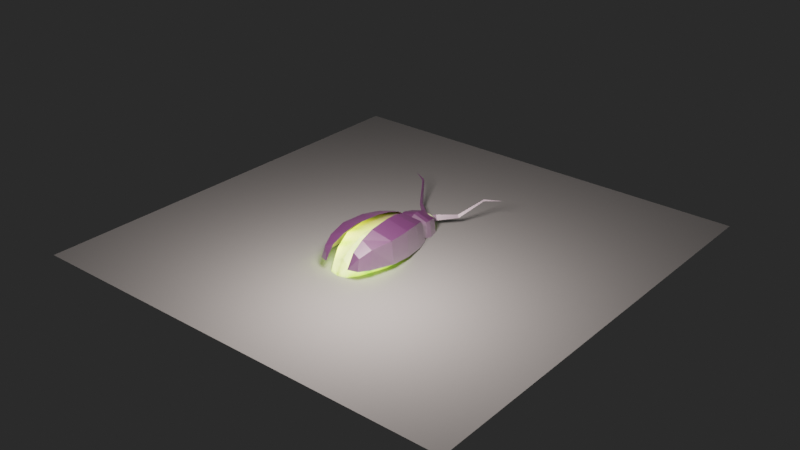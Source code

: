# Source: globug.blend  (saved by Blender 3.6.13; exported with 4.5.12 LTS)
import bpy
from mathutils import Matrix  # noqa: F401  (used for matrix-valued properties, if any)

bpy.ops.wm.read_factory_settings(use_empty=True)
scene = bpy.context.scene
scene.name = 'Scene'

# ---- collections
col_collection = bpy.data.collections.new('Collection'); scene.collection.children.link(col_collection)

# ---- images (referenced by path relative to the original .blend; pixels are not part of the script)
import os
ASSET_DIR = os.environ.get("B2B_ASSET_DIR", "")  # directory of the original .blend (textures are referenced by path, not embedded)
HERE = os.path.dirname(os.path.abspath(__file__))  # packed textures are extracted next to this script under _unpacked/

def load_image(name, relpath, width, height, colorspace="sRGB"):
    """Load a texture the original file referenced (path relative to the .blend, or extracted next to this script)."""
    p = next((c for c in (os.path.join(HERE, relpath), os.path.join(ASSET_DIR, relpath)) if relpath and os.path.exists(c)), "")
    if p:
        img = bpy.data.images.load(p, check_existing=True)
        img.name = name
    else:  # same state as the original file: an image datablock whose file is absent (Cycles renders it pink)
        img = bpy.data.images.new(name, width, height)
        img.source = "FILE"
        img.filepath = "//" + (relpath or name)
    img.colorspace_settings.name = colorspace
    return img
img_material_001_emissive = load_image('Material.001 Emissive', '_unpacked/Material.9d7a3a4f.png', 64, 64, 'Non-Color')
img_bug_base_color_png = load_image('bug Base Color.png', 'bug Base Color.png', 1024, 1024, 'sRGB')

# ---- materials (node trees are filled in below, after node groups)
mat_bug = bpy.data.materials.new('bug')
mat_bug.use_transparent_shadow = False

# ---- material node trees
mat_bug.use_nodes = True; mat_bug.node_tree.nodes.clear()
_N = mat_bug.node_tree.nodes; _L = mat_bug.node_tree.links
n0 = _N.new('ShaderNodeOutputMaterial'); n0.name = 'Material Output'; n0.location = (300, 300)
n1 = _N.new('ShaderNodeBsdfPrincipled'); n1.name = 'Principled BSDF'; n1.location = (67, 301)
n1.distribution = 'GGX'
n1.subsurface_method = 'RANDOM_WALK_SKIN'
n1.inputs[3].default_value = 17.85
n1.inputs[28].default_value = 3.8
n2 = _N.new('ShaderNodeTexImage'); n2.name = 'Image Texture.001'; n2.location = (-518, 64)
n2.image = img_material_001_emissive
n3 = _N.new('ShaderNodeTexImage'); n3.name = 'Image Texture.002'; n3.location = (-435, 347)
n3.image = img_bug_base_color_png
_L.new(n1.outputs[0], n0.inputs[0])
_L.new(n2.outputs[0], n1.inputs[27])
_L.new(n3.outputs[0], n1.inputs[0])
n0.is_active_output = True

# ---- world
world_world = bpy.data.worlds.new('World'); scene.world = world_world
world_world.use_nodes = True; world_world.node_tree.nodes.clear()
_N = world_world.node_tree.nodes; _L = world_world.node_tree.links
n0 = _N.new('ShaderNodeOutputWorld'); n0.name = 'World Output'; n0.location = (300, 300)
n1 = _N.new('ShaderNodeBackground'); n1.name = 'Background'; n1.location = (10, 300)
n1.inputs[0].default_value = (0.02198, 0.02198, 0.02198, 1.0)
_L.new(n1.outputs[0], n0.inputs[0])
n0.is_active_output = True
world_world.color = (0.05088, 0.05088, 0.05088)
world_world.use_sun_shadow = False
world_world.sun_shadow_jitter_overblur = 0.0

# ---- lights
light_point = bpy.data.lights.new('Point', 'POINT')
light_point.color = (0.448, 0.3919, 0.3685)
light_point.transmission_factor = 0.0
light_point.energy = 93.92
light_point.shadow_soft_size = 0.22
light_point.shadow_maximum_resolution = 0.006
light_point.use_absolute_resolution = True
light_point.cycles.max_bounces = 2

# ---- meshes
me_vert = bpy.data.meshes.new('Vert')
me_vert.from_pydata([(0.1035, 0.1177, 0.0), (0.1367, 0.094, 0.0), (0.1652, -0.01804, 0.0), (0.1833, -0.1871, 0.0), (0.1728, -0.3456, 0.0), (0.112, -0.5241, 0.0), (0.06741, -0.5934, 0.0), (-2.677e-08, -0.6124, 0.0), (2.1e-10, 0.004805, 0.1901), (-8.019e-09, -0.1834, 0.2122), (-1.579e-08, -0.3612, 0.1928), (-2.43e-08, -0.5559, 0.0998), (5.191e-09, 0.1187, 0.1252), (-2.046e-08, -0.4681, 0.1548), (-3.821e-09, -0.08742, 0.2088), (0.08707, 0.1182, 0.09981), (0.05672, -0.5752, 0.07957), (0.115, 0.0506, 0.1516), (0.139, -0.0518, 0.1664), (0.1542, -0.1853, 0.1691), (0.1454, -0.3532, 0.1537), (0.09426, -0.4968, 0.1234), (5.147e-09, 0.1177, 0.0), (-0.1035, 0.1177, 0.0), (-0.1367, 0.094, 0.0), (-0.1652, -0.01804, 0.0), (-0.1833, -0.1871, 0.0), (-0.1728, -0.3456, 0.0), (-0.112, -0.5241, 0.0), (-0.06741, -0.5934, 0.0), (-0.08707, 0.1182, 0.09981), (-0.05672, -0.5752, 0.07957), (-0.115, 0.0506, 0.1516), (-0.139, -0.0518, 0.1664), (-0.1542, -0.1853, 0.1691), (-0.1454, -0.3532, 0.1537), (-0.09426, -0.4968, 0.1234), (0.1099, 0.1757, 0.1114), (7.711e-09, 0.1764, 0.1434), (0.1306, 0.1751, -0.01454), (7.655e-09, 0.1751, -0.01454), (-0.1099, 0.1757, 0.1114), (-0.1306, 0.1751, -0.01454), (0.09242, 0.2438, 0.1018), (1.068e-08, 0.2444, 0.1287), (0.1099, 0.2433, -0.004144), (1.063e-08, 0.2433, -0.004144), (-0.09242, 0.2438, 0.1018), (-0.1099, 0.2433, -0.004144), (0.06842, 0.2744, 0.08901), (1.201e-08, 0.2748, 0.109), (0.08132, 0.274, 0.01058), (1.198e-08, 0.274, 0.01058), (-0.06842, 0.2744, 0.08901), (-0.08132, 0.274, 0.01058), (0.03649, 0.3069, 0.07226), (0.2268, -0.3314, 0.04057), (0.2171, -0.1736, 0.02434), (0.1779, -0.008978, 0.008131), (0.1356, 0.09811, -0.001986), (0.09962, 0.1175, -0.0031), (0.189, -0.515, 0.06071), (0.1535, -0.5889, 0.06933), (0.08899, -0.6159, 0.07377), (0.01599, 0.01303, 0.2012), (0.04026, -0.1705, 0.2419), (0.06217, -0.3479, 0.2404), (0.08438, -0.5498, 0.1674), (4.129e-09, 0.1187, 0.1252), (0.07469, -0.4573, 0.2133), (0.02808, -0.07606, 0.2289), (0.08578, 0.1263, 0.09671), (0.1425, -0.5639, 0.147), (0.1233, 0.06836, 0.1539), (0.1604, -0.02823, 0.178), (0.1923, -0.1578, 0.1934), (0.2044, -0.3262, 0.1952), (0.171, -0.4774, 0.1814), (-0.2268, -0.3314, 0.04057), (-0.2171, -0.1736, 0.02434), (-0.1779, -0.008978, 0.008131), (-0.1356, 0.09811, -0.001986), (-0.09962, 0.1175, -0.0031), (-0.189, -0.515, 0.06071), (-0.1535, -0.5889, 0.06933), (-0.08899, -0.6159, 0.07377), (-0.01599, 0.01303, 0.2012), (-0.04026, -0.1705, 0.2419), (-0.06217, -0.3479, 0.2404), (-0.08438, -0.5498, 0.1674), (-0.07469, -0.4573, 0.2133), (-0.02808, -0.07606, 0.2289), (-0.08578, 0.1263, 0.09671), (-0.1425, -0.5639, 0.147), (-0.1233, 0.06836, 0.1539), (-0.1604, -0.02823, 0.178), (-0.1923, -0.1578, 0.1934), (-0.2044, -0.3262, 0.1952), (-0.171, -0.4774, 0.1814), (-0.1244, 0.1464, -0.01111), (-0.1046, 0.147, 0.1088), (6.546e-09, 0.1476, 0.1393), (0.1046, 0.147, 0.1088), (0.1244, 0.1464, -0.01111), (6.493e-09, 0.1464, -0.01111), (1.343e-08, 0.3072, 0.0829), (0.04337, 0.3067, 0.03043), (1.341e-08, 0.3067, 0.03043), (-0.03649, 0.3069, 0.07226), (-0.04337, 0.3067, 0.03043)], [], [(15, 12, 8, 17), (17, 8, 14, 18), (18, 14, 9, 19), (19, 9, 10, 20), (20, 10, 13, 21), (21, 13, 11, 16), (5, 21, 16, 6), (4, 20, 21, 5), (3, 19, 20, 4), (2, 18, 19, 3), (1, 17, 18, 2), (0, 15, 17, 1), (7, 6, 16, 11), (102, 37, 38, 101), (30, 32, 8, 12), (32, 33, 14, 8), (33, 34, 9, 14), (34, 35, 10, 9), (35, 36, 13, 10), (36, 31, 11, 13), (28, 29, 31, 36), (27, 28, 36, 35), (26, 27, 35, 34), (25, 26, 34, 33), (24, 25, 33, 32), (23, 24, 32, 30), (7, 11, 31, 29), (100, 41, 42, 99), (38, 44, 47, 41), (42, 48, 46, 40), (104, 40, 39, 103), (103, 39, 37, 102), (101, 38, 41, 100), (99, 42, 40, 104), (45, 51, 49, 43), (47, 53, 54, 48), (40, 46, 45, 39), (37, 43, 44, 38), (41, 47, 48, 42), (39, 45, 43, 37), (52, 54, 109, 107), (49, 51, 106, 55), (48, 54, 52, 46), (44, 50, 53, 47), (46, 52, 51, 45), (43, 49, 50, 44), (54, 53, 108, 109), (51, 52, 107, 106), (53, 50, 105, 108), (50, 49, 55, 105), (1, 2, 3, 4, 5, 6, 7, 29, 28, 27, 26, 25, 24, 23, 22, 0), (74, 70, 65, 75), (73, 64, 70, 74), (71, 68, 64, 73), (75, 65, 66, 76), (76, 66, 69, 77), (77, 69, 67, 72), (61, 77, 72, 62), (56, 76, 77, 61), (57, 75, 76, 56), (58, 74, 75, 57), (59, 73, 74, 58), (60, 71, 73, 59), (63, 62, 72, 67), (95, 96, 87, 91), (94, 95, 91, 86), (92, 94, 86, 68), (96, 97, 88, 87), (97, 98, 90, 88), (98, 93, 89, 90), (83, 84, 93, 98), (78, 83, 98, 97), (79, 78, 97, 96), (80, 79, 96, 95), (81, 80, 95, 94), (82, 81, 94, 92), (85, 89, 93, 84), (23, 99, 104, 22), (12, 101, 100, 30), (0, 103, 102, 15), (22, 104, 103, 0), (30, 100, 99, 23), (15, 102, 101, 12), (109, 108, 105, 55, 106, 107)])
_uv = me_vert.uv_layers.new(name='UVMap')
_uv.uv.foreach_set('vector', [0.101, 0.01862, 0.1613, 2.98e-08, 0.1966, 0.08532, 0.1133, 0.07351, 0.1133, 0.07351, 0.1966, 0.08532, 0.2096, 0.1497, 0.1128, 0.1375, 0.1128, 0.1375, 0.2096, 0.1497, 0.2136, 0.2156, 0.1116, 0.2185, 0.1116, 0.2185, 0.2136, 0.2156, 0.2027, 0.3344, 0.1114, 0.3183, 0.1114, 0.3183, 0.2027, 0.3344, 0.1837, 0.4071, 0.1179, 0.4097, 0.1179, 0.4097, 0.1837, 0.4071, 0.1551, 0.4709, 0.1146, 0.4669, 0.04786, 0.4497, 0.1179, 0.4097, 0.1146, 0.4669, 0.0747, 0.4994, 0.01283, 0.3299, 0.1114, 0.3183, 0.1179, 0.4097, 0.04786, 0.4497, 1.788e-07, 0.2225, 0.1116, 0.2185, 0.1114, 0.3183, 0.01283, 0.3299, 0.006644, 0.1053, 0.1128, 0.1375, 0.1116, 0.2185, 1.788e-07, 0.2225, 0.02332, 0.02563, 0.1133, 0.07351, 0.1128, 0.1375, 0.006644, 0.1053, 0.0344, 5.96e-08, 0.101, 0.01862, 0.1133, 0.07351, 0.02332, 0.02563, 0.1095, 0.5329, 0.0747, 0.4994, 0.1146, 0.4669, 0.1551, 0.4709, 0.1181, 0.8317, 0.1455, 0.8263, 0.1168, 0.6417, 0.09648, 0.634, 0.101, 0.01862, 0.1133, 0.07351, 0.1966, 0.08532, 0.1613, 1.845e-08, 0.1133, 0.07351, 0.1128, 0.1375, 0.2096, 0.1497, 0.1966, 0.08532, 0.1128, 0.1375, 0.1116, 0.2185, 0.2136, 0.2156, 0.2096, 0.1497, 0.1116, 0.2185, 0.1114, 0.3183, 0.2027, 0.3344, 0.2136, 0.2156, 0.1114, 0.3183, 0.1179, 0.4097, 0.1837, 0.4071, 0.2027, 0.3344, 0.1179, 0.4097, 0.1146, 0.4669, 0.1551, 0.4709, 0.1837, 0.4071, 0.04786, 0.4497, 0.0747, 0.4994, 0.1146, 0.4669, 0.1179, 0.4097, 0.01283, 0.3299, 0.04786, 0.4497, 0.1179, 0.4097, 0.1114, 0.3183, -8.825e-09, 0.2225, 0.01283, 0.3299, 0.1114, 0.3183, 0.1116, 0.2185, 0.006643, 0.1053, -8.825e-09, 0.2225, 0.1116, 0.2185, 0.1128, 0.1375, 0.02332, 0.02563, 0.006643, 0.1053, 0.1128, 0.1375, 0.1133, 0.07351, 0.0344, 1.716e-08, 0.02332, 0.02563, 0.1133, 0.07351, 0.101, 0.01862, 0.1095, 0.5329, 0.1551, 0.4709, 0.1146, 0.4669, 0.0747, 0.4994, 0.2431, 0.4996, 0.2601, 0.5218, 0.4189, 0.5695, 0.4541, 0.5387, 0.1168, 0.6417, 0.2063, 0.6753, 0.2679, 0.602, 0.2601, 0.5218, 0.4189, 0.5695, 0.3719, 0.6211, 0.3655, 0.7353, 0.4684, 0.774, 0.4954, 0.7841, 0.4684, 0.774, 0.2964, 0.8951, 0.3025, 0.9415, 0.3025, 0.9415, 0.2964, 0.8951, 0.1455, 0.8263, 0.1181, 0.8317, 0.09648, 0.634, 0.1168, 0.6417, 0.2601, 0.5218, 0.2431, 0.4996, 0.4541, 0.5387, 0.4189, 0.5695, 0.4684, 0.774, 0.4954, 0.7841, 0.2951, 0.8253, 0.2915, 0.7667, 0.2458, 0.7374, 0.2043, 0.7711, 0.2679, 0.602, 0.2769, 0.6548, 0.3306, 0.6629, 0.3719, 0.6211, 0.4684, 0.774, 0.3655, 0.7353, 0.2951, 0.8253, 0.2964, 0.8951, 0.1455, 0.8263, 0.2043, 0.7711, 0.2063, 0.6753, 0.1168, 0.6417, 0.2601, 0.5218, 0.2679, 0.602, 0.3719, 0.6211, 0.4189, 0.5695, 0.2964, 0.8951, 0.2951, 0.8253, 0.2043, 0.7711, 0.1455, 0.8263, 0.3193, 0.7179, 0.3306, 0.6629, 0.3306, 0.6629, 0.3193, 0.7179, 0.2458, 0.7374, 0.2915, 0.7667, 0.2915, 0.7667, 0.2458, 0.7374, 0.3719, 0.6211, 0.3306, 0.6629, 0.3193, 0.7179, 0.3655, 0.7353, 0.2063, 0.6753, 0.2493, 0.6916, 0.2769, 0.6548, 0.2679, 0.602, 0.3655, 0.7353, 0.3193, 0.7179, 0.2915, 0.7667, 0.2951, 0.8253, 0.2043, 0.7711, 0.2458, 0.7374, 0.2493, 0.6916, 0.2063, 0.6753, 0.3306, 0.6629, 0.2769, 0.6548, 0.2769, 0.6548, 0.3306, 0.6629, 0.2915, 0.7667, 0.3193, 0.7179, 0.3193, 0.7179, 0.2915, 0.7667, 0.2769, 0.6548, 0.2493, 0.6916, 0.2493, 0.6916, 0.2769, 0.6548, 0.2493, 0.6916, 0.2458, 0.7374, 0.2458, 0.7374, 0.2493, 0.6916, 0.5894, 0.4633, 0.6077, 0.3917, 0.6192, 0.2836, 0.6125, 0.1821, 0.5737, 0.06795, 0.5451, 0.02361, 0.502, 0.01147, 0.4589, 0.02361, 0.4303, 0.06795, 0.3914, 0.1821, 0.3848, 0.2836, 0.3963, 0.3917, 0.4145, 0.4633, 0.4358, 0.4785, 0.502, 0.4785, 0.5682, 0.4785, 0.8206, 0.269, 0.9764, 0.2886, 0.9827, 0.3947, 0.8187, 0.3995, 0.8214, 0.166, 0.9555, 0.185, 0.9764, 0.2886, 0.8206, 0.269, 0.8016, 0.07767, 0.8986, 0.04769, 0.9555, 0.185, 0.8214, 0.166, 0.8187, 0.3995, 0.9827, 0.3947, 0.9653, 0.586, 0.8183, 0.56, 0.8183, 0.56, 0.9653, 0.586, 0.9347, 0.7029, 0.8289, 0.7072, 0.8289, 0.7072, 0.9347, 0.7029, 0.8887, 0.8057, 0.8235, 0.7993, 0.716, 0.7715, 0.8289, 0.7072, 0.8235, 0.7993, 0.7592, 0.8515, 0.6597, 0.5787, 0.8183, 0.56, 0.8289, 0.7072, 0.716, 0.7715, 0.639, 0.4058, 0.8187, 0.3995, 0.8183, 0.56, 0.6597, 0.5787, 0.6497, 0.2172, 0.8206, 0.269, 0.8187, 0.3995, 0.639, 0.4058, 0.6765, 0.08894, 0.8214, 0.166, 0.8206, 0.269, 0.6497, 0.2172, 0.6944, 0.04769, 0.8016, 0.07767, 0.8214, 0.166, 0.6765, 0.08894, 0.8153, 0.9055, 0.7592, 0.8515, 0.8235, 0.7993, 0.8887, 0.8057, 0.8206, 0.269, 0.8187, 0.3995, 0.9827, 0.3947, 0.9764, 0.2886, 0.8214, 0.166, 0.8206, 0.269, 0.9764, 0.2886, 0.9554, 0.185, 0.8016, 0.07767, 0.8214, 0.166, 0.9554, 0.185, 0.8986, 0.04769, 0.8187, 0.3995, 0.8183, 0.56, 0.9653, 0.586, 0.9827, 0.3947, 0.8183, 0.56, 0.8288, 0.7072, 0.9347, 0.7029, 0.9653, 0.586, 0.8288, 0.7072, 0.8235, 0.7993, 0.8886, 0.8057, 0.9347, 0.7029, 0.716, 0.7715, 0.7592, 0.8515, 0.8235, 0.7993, 0.8288, 0.7072, 0.6596, 0.5787, 0.716, 0.7715, 0.8288, 0.7072, 0.8183, 0.56, 0.639, 0.4058, 0.6596, 0.5787, 0.8183, 0.56, 0.8187, 0.3995, 0.6497, 0.2172, 0.639, 0.4058, 0.8187, 0.3995, 0.8206, 0.269, 0.6765, 0.08894, 0.6497, 0.2172, 0.8206, 0.269, 0.8214, 0.166, 0.6944, 0.04769, 0.6765, 0.08894, 0.8214, 0.166, 0.8016, 0.07767, 0.8153, 0.9055, 0.8886, 0.8057, 0.8235, 0.7993, 0.7592, 0.8515, 0.4892, 0.5079, 0.4541, 0.5387, 0.4954, 0.7841, 0.5224, 0.7943, 0.07611, 0.6264, 0.09648, 0.634, 0.2431, 0.4996, 0.2261, 0.4775, 0.3087, 0.9878, 0.3025, 0.9415, 0.1181, 0.8317, 0.09074, 0.8372, 0.5224, 0.7943, 0.4954, 0.7841, 0.3025, 0.9415, 0.3087, 0.9878, 0.2261, 0.4775, 0.2431, 0.4996, 0.4541, 0.5387, 0.4892, 0.5079, 0.09074, 0.8372, 0.1181, 0.8317, 0.09648, 0.634, 0.07611, 0.6264, 0.3306, 0.6629, 0.2769, 0.6548, 0.2493, 0.6916, 0.2458, 0.7374, 0.2915, 0.7667, 0.3193, 0.7179])
me_vert.materials.append(mat_bug)
me_vert.update()
me_plane = bpy.data.meshes.new('Plane')
me_plane.from_pydata([(-1.0, -1.0, 0.0), (1.0, -1.0, 0.0), (-1.0, 1.0, 0.0), (1.0, 1.0, 0.0)], [], [(0, 1, 3, 2)])
_uv = me_plane.uv_layers.new(name='UVMap')
_uv.uv.foreach_set('vector', [0.0, 0.0, 1.0, 0.0, 1.0, 1.0, 0.0, 1.0])
me_plane.update()
me_vert_001 = bpy.data.meshes.new('Vert.001')
me_vert_001.from_pydata([(0.03753, 0.2767, 0.04426), (0.0646, 0.3139, 0.04569), (0.01677, 0.2903, 0.07706), (0.04385, 0.3275, 0.0785), (0.004368, 0.3005, 0.03921), (0.0316, 0.3382, 0.04065), (0.1686, 0.4175, 0.05797), (0.1563, 0.424, 0.07652), (0.1497, 0.4311, 0.05495), (0.2666, 0.5661, 0.159), (0.2604, 0.5718, 0.1681), (0.2566, 0.5762, 0.1555), (0.3734, 0.6316, 0.1684), (-0.03753, 0.2767, 0.04426), (-0.0646, 0.3139, 0.04569), (-0.01677, 0.2903, 0.07706), (-0.04385, 0.3275, 0.0785), (-0.004368, 0.3005, 0.03921), (-0.0316, 0.3382, 0.04065), (-0.1686, 0.4175, 0.05797), (-0.1563, 0.424, 0.07652), (-0.1497, 0.4311, 0.05495), (-0.2666, 0.5661, 0.159), (-0.2604, 0.5718, 0.1681), (-0.2566, 0.5762, 0.1555), (-0.3734, 0.6316, 0.1684)], [], [(0, 1, 3, 2), (2, 3, 5, 4), (1, 5, 8, 6), (4, 5, 1, 0), (6, 8, 11, 9), (5, 3, 7, 8), (3, 1, 6, 7), (9, 11, 12), (8, 7, 10, 11), (7, 6, 9, 10), (11, 10, 12), (10, 9, 12), (13, 15, 16, 14), (15, 17, 18, 16), (14, 19, 21, 18), (17, 13, 14, 18), (19, 22, 24, 21), (18, 21, 20, 16), (16, 20, 19, 14), (22, 25, 24), (21, 24, 23, 20), (20, 23, 22, 19), (24, 25, 23), (23, 25, 22)])
_uv = me_vert_001.uv_layers.new(name='UVMap')
_uv.uv.foreach_set('vector', [0.6395, 0.9914, 0.6392, 0.9418, 0.5965, 0.944, 0.5967, 0.9923, 0.5967, 0.9923, 0.5965, 0.944, 0.5523, 0.9436, 0.5528, 0.9929, 0.6392, 0.9418, 0.6845, 0.9436, 0.6563, 0.7796, 0.6301, 0.778, 0.683, 0.9929, 0.6845, 0.9436, 0.6392, 0.9418, 0.6395, 0.9914, 0.6301, 0.778, 0.6563, 0.7796, 0.6416, 0.5376, 0.6241, 0.5359, 0.5523, 0.9436, 0.5965, 0.944, 0.6055, 0.7761, 0.5783, 0.7802, 0.5965, 0.944, 0.6392, 0.9418, 0.6301, 0.778, 0.6055, 0.7761, 0.6241, 0.5359, 0.6416, 0.5376, 0.6212, 0.3943, 0.5783, 0.7802, 0.6055, 0.7761, 0.6113, 0.5339, 0.5966, 0.536, 0.6055, 0.7761, 0.6301, 0.778, 0.6241, 0.5359, 0.6113, 0.5339, 0.5966, 0.536, 0.6113, 0.5339, 0.6212, 0.3943, 0.6113, 0.5339, 0.6241, 0.5359, 0.6212, 0.3943, 0.6395, 0.9914, 0.5967, 0.9923, 0.5965, 0.944, 0.6392, 0.9418, 0.5967, 0.9923, 0.5528, 0.9929, 0.5523, 0.9436, 0.5965, 0.944, 0.6392, 0.9418, 0.6301, 0.778, 0.6563, 0.7796, 0.6845, 0.9436, 0.683, 0.9929, 0.6395, 0.9914, 0.6392, 0.9418, 0.6845, 0.9436, 0.6301, 0.778, 0.6241, 0.5359, 0.6416, 0.5376, 0.6563, 0.7796, 0.5523, 0.9436, 0.5783, 0.7802, 0.6055, 0.7761, 0.5965, 0.944, 0.5965, 0.944, 0.6055, 0.7761, 0.6301, 0.778, 0.6392, 0.9418, 0.6241, 0.5359, 0.6212, 0.3943, 0.6416, 0.5376, 0.5783, 0.7802, 0.5966, 0.536, 0.6113, 0.5339, 0.6055, 0.7761, 0.6055, 0.7761, 0.6113, 0.5339, 0.6241, 0.5359, 0.6301, 0.778, 0.5966, 0.536, 0.6212, 0.3943, 0.6113, 0.5339, 0.6113, 0.5339, 0.6212, 0.3943, 0.6241, 0.5359])
me_vert_001.materials.append(mat_bug)
me_vert_001.update()

# ---- objects
ob_ref_plan_noimp = bpy.data.objects.new('ref plan-noimp', None)
ob_bug_convcol = bpy.data.objects.new('Bug-convcol', me_vert)
ob_floor_noimp = bpy.data.objects.new('floor-noimp', me_plane)
ob_point_noimp = bpy.data.objects.new('Point-noimp', light_point)
ob_antenae = bpy.data.objects.new('antenae', me_vert_001)

# ---- transforms, parenting, visibility, modifiers, constraints
ob_ref_plan_noimp.location = (0.00245, 0.06483, 0.004145)
ob_ref_plan_noimp.rotation_euler = (0.0, -0.0, 0.2416)
ob_ref_plan_noimp.scale = (0.3, 0.3, 0.3)
ob_ref_plan_noimp.empty_display_type = 'IMAGE'
ob_ref_plan_noimp.empty_display_size = 5.0
ob_bug_convcol.location = (0.0, 0.0, 0.0)
ob_floor_noimp.location = (0.0, 0.0, 0.0)
ob_floor_noimp.scale = (-1.586, -1.586, -1.586)
ob_point_noimp.location = (0.4196, -0.7909, 1.038)
ob_point_noimp.scale = (0.3, 0.3, 0.3)
ob_antenae.parent = ob_bug_convcol
ob_antenae.location = (0.0, 0.0, 0.0)

# ---- collection membership
col_collection.objects.link(ob_ref_plan_noimp)
col_collection.objects.link(ob_bug_convcol)
col_collection.objects.link(ob_floor_noimp)
col_collection.objects.link(ob_point_noimp)
col_collection.objects.link(ob_antenae)

# ---- scene / render settings (as saved in the file)
scene.frame_start = 1; scene.frame_end = 250; scene.frame_set(1)
scene.render.engine = 'BLENDER_EEVEE_NEXT'
scene.render.use_simplify = True
scene.cycles.samples = 785
scene.cycles.sampling_pattern = 'TABULATED_SOBOL'
scene.cycles.caustics_reflective = False
scene.cycles.caustics_refractive = False
scene.cycles.max_bounces = 4
scene.cycles.diffuse_bounces = 3
scene.cycles.glossy_bounces = 2
scene.cycles.transmission_bounces = 2
scene.cycles.transparent_max_bounces = 2
scene.cycles.use_fast_gi = True
scene.view_settings.look = 'Medium Contrast'
scene.view_settings.view_transform = 'Filmic'
bpy.context.view_layer.update()

# ---- added for rendering (the .blend has no active camera): camera
cam_auto = bpy.data.cameras.new('AutoCamera')
cam_auto.lens = 50.0
cam_auto.sensor_width = 36.0
cam_auto.clip_end = 1000.0
ob_auto_camera = bpy.data.objects.new('AutoCamera', cam_auto)
scene.collection.objects.link(ob_auto_camera)
ob_auto_camera.location = (4.15828, -4.98993, 3.44029)
ob_auto_camera.rotation_euler = (1.09748, -7.21219e-08, 0.694738)
scene.camera = ob_auto_camera
bpy.context.view_layer.update()
